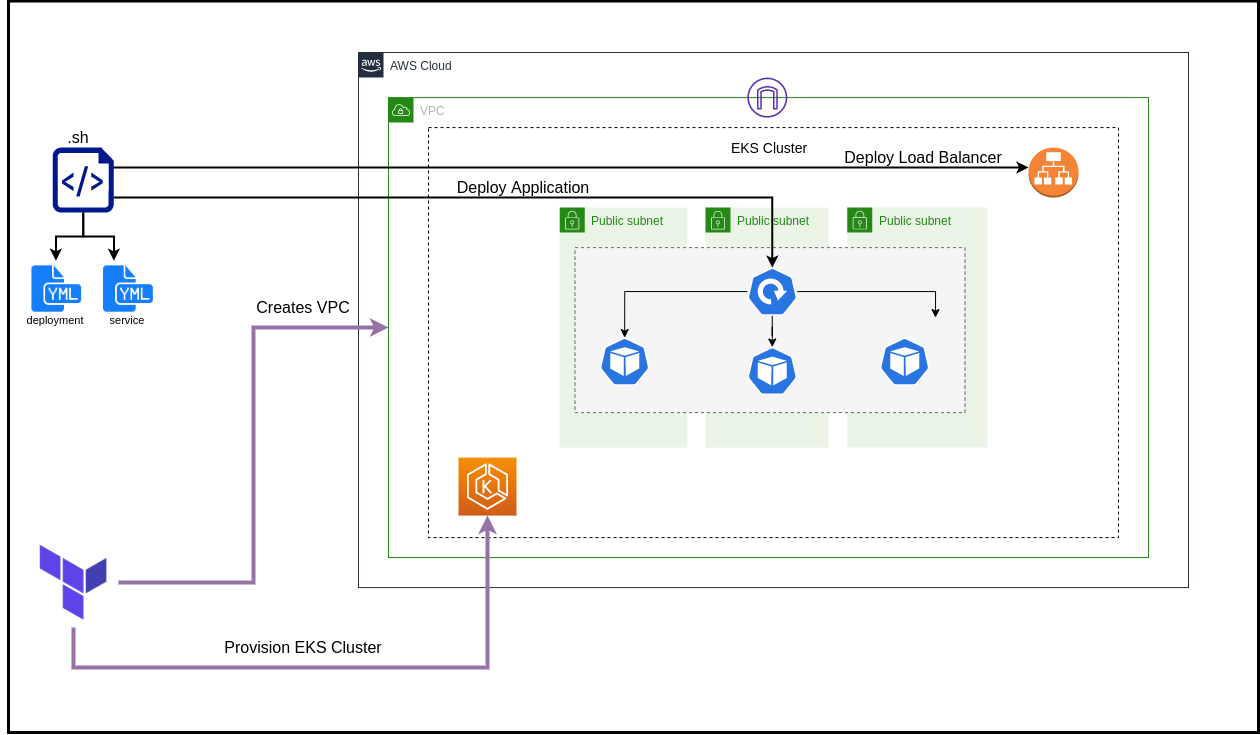

The diagram above was exported from draw.io. Its source (the exported page's mxGraphModel, read from the mxfile embedded in the PNG):
<mxGraphModel dx="2500" dy="840" grid="1" gridSize="10" guides="1" tooltips="1" connect="1" arrows="1" fold="1" page="1" pageScale="1" pageWidth="827" pageHeight="1169" math="0" shadow="0">
  <root>
    <mxCell id="0" />
    <mxCell id="1" parent="0" />
    <mxCell id="4gN2Wo8dajgRVCnSCtel-49" value="" style="rounded=0;whiteSpace=wrap;html=1;strokeWidth=3;fontSize=11;" vertex="1" parent="1">
      <mxGeometry x="-560" y="88.53" width="1250" height="731.47" as="geometry" />
    </mxCell>
    <mxCell id="4gN2Wo8dajgRVCnSCtel-21" value="AWS Cloud" style="points=[[0,0],[0.25,0],[0.5,0],[0.75,0],[1,0],[1,0.25],[1,0.5],[1,0.75],[1,1],[0.75,1],[0.5,1],[0.25,1],[0,1],[0,0.75],[0,0.5],[0,0.25]];outlineConnect=0;gradientColor=none;html=1;whiteSpace=wrap;fontSize=12;fontStyle=0;shape=mxgraph.aws4.group;grIcon=mxgraph.aws4.group_aws_cloud_alt;strokeColor=#232F3E;fillColor=none;verticalAlign=top;align=left;spacingLeft=30;fontColor=#232F3E;dashed=0;" vertex="1" parent="1">
      <mxGeometry x="-210" y="140" width="830" height="535.09" as="geometry" />
    </mxCell>
    <mxCell id="4gN2Wo8dajgRVCnSCtel-20" value="VPC" style="points=[[0,0],[0.25,0],[0.5,0],[0.75,0],[1,0],[1,0.25],[1,0.5],[1,0.75],[1,1],[0.75,1],[0.5,1],[0.25,1],[0,1],[0,0.75],[0,0.5],[0,0.25]];outlineConnect=0;gradientColor=none;html=1;whiteSpace=wrap;fontSize=12;fontStyle=0;shape=mxgraph.aws4.group;grIcon=mxgraph.aws4.group_vpc;strokeColor=#248814;fillColor=none;verticalAlign=top;align=left;spacingLeft=30;fontColor=#AAB7B8;dashed=0;" vertex="1" parent="1">
      <mxGeometry x="-180" y="185.09" width="760" height="460" as="geometry" />
    </mxCell>
    <mxCell id="4gN2Wo8dajgRVCnSCtel-3" value="" style="rounded=0;whiteSpace=wrap;html=1;dashed=1;" vertex="1" parent="1">
      <mxGeometry x="-140" y="215.09" width="690" height="410" as="geometry" />
    </mxCell>
    <mxCell id="4gN2Wo8dajgRVCnSCtel-19" value="Public subnet" style="points=[[0,0],[0.25,0],[0.5,0],[0.75,0],[1,0],[1,0.25],[1,0.5],[1,0.75],[1,1],[0.75,1],[0.5,1],[0.25,1],[0,1],[0,0.75],[0,0.5],[0,0.25]];outlineConnect=0;gradientColor=none;html=1;whiteSpace=wrap;fontSize=12;fontStyle=0;shape=mxgraph.aws4.group;grIcon=mxgraph.aws4.group_security_group;grStroke=0;strokeColor=#248814;fillColor=#E9F3E6;verticalAlign=top;align=left;spacingLeft=30;fontColor=#248814;dashed=0;" vertex="1" parent="1">
      <mxGeometry x="278.83000000000004" y="295.06" width="140" height="240" as="geometry" />
    </mxCell>
    <mxCell id="4gN2Wo8dajgRVCnSCtel-18" value="Public subnet" style="points=[[0,0],[0.25,0],[0.5,0],[0.75,0],[1,0],[1,0.25],[1,0.5],[1,0.75],[1,1],[0.75,1],[0.5,1],[0.25,1],[0,1],[0,0.75],[0,0.5],[0,0.25]];outlineConnect=0;gradientColor=none;html=1;whiteSpace=wrap;fontSize=12;fontStyle=0;shape=mxgraph.aws4.group;grIcon=mxgraph.aws4.group_security_group;grStroke=0;strokeColor=#248814;fillColor=#E9F3E6;verticalAlign=top;align=left;spacingLeft=30;fontColor=#248814;dashed=0;" vertex="1" parent="1">
      <mxGeometry x="136.92000000000002" y="295.11999999999995" width="123.08" height="240" as="geometry" />
    </mxCell>
    <mxCell id="4gN2Wo8dajgRVCnSCtel-17" value="Public subnet" style="points=[[0,0],[0.25,0],[0.5,0],[0.75,0],[1,0],[1,0.25],[1,0.5],[1,0.75],[1,1],[0.75,1],[0.5,1],[0.25,1],[0,1],[0,0.75],[0,0.5],[0,0.25]];outlineConnect=0;gradientColor=none;html=1;whiteSpace=wrap;fontSize=12;fontStyle=0;shape=mxgraph.aws4.group;grIcon=mxgraph.aws4.group_security_group;grStroke=0;strokeColor=#248814;fillColor=#E9F3E6;verticalAlign=top;align=left;spacingLeft=30;fontColor=#248814;dashed=0;" vertex="1" parent="1">
      <mxGeometry x="-8.829999999999984" y="295.12" width="127.66" height="240" as="geometry" />
    </mxCell>
    <mxCell id="4gN2Wo8dajgRVCnSCtel-10" value="" style="rounded=0;whiteSpace=wrap;html=1;dashed=1;fillColor=#f5f5f5;strokeColor=#666666;fontColor=#333333;" vertex="1" parent="1">
      <mxGeometry x="6.480000000000018" y="335.12" width="390" height="165" as="geometry" />
    </mxCell>
    <mxCell id="4gN2Wo8dajgRVCnSCtel-4" value="" style="points=[[0,0,0],[0.25,0,0],[0.5,0,0],[0.75,0,0],[1,0,0],[0,1,0],[0.25,1,0],[0.5,1,0],[0.75,1,0],[1,1,0],[0,0.25,0],[0,0.5,0],[0,0.75,0],[1,0.25,0],[1,0.5,0],[1,0.75,0]];outlineConnect=0;fontColor=#232F3E;gradientColor=#F78E04;gradientDirection=north;fillColor=#D05C17;strokeColor=#ffffff;dashed=0;verticalLabelPosition=bottom;verticalAlign=top;align=center;html=1;fontSize=12;fontStyle=0;aspect=fixed;shape=mxgraph.aws4.resourceIcon;resIcon=mxgraph.aws4.eks;" vertex="1" parent="1">
      <mxGeometry x="-109.99999999999997" y="545.09" width="58" height="58" as="geometry" />
    </mxCell>
    <mxCell id="4gN2Wo8dajgRVCnSCtel-14" style="edgeStyle=orthogonalEdgeStyle;rounded=0;orthogonalLoop=1;jettySize=auto;html=1;entryX=0.5;entryY=0;entryDx=0;entryDy=0;entryPerimeter=0;" edge="1" parent="1" source="4gN2Wo8dajgRVCnSCtel-5" target="4gN2Wo8dajgRVCnSCtel-6">
      <mxGeometry relative="1" as="geometry" />
    </mxCell>
    <mxCell id="4gN2Wo8dajgRVCnSCtel-15" value="" style="edgeStyle=orthogonalEdgeStyle;rounded=0;orthogonalLoop=1;jettySize=auto;html=1;" edge="1" parent="1" source="4gN2Wo8dajgRVCnSCtel-5" target="4gN2Wo8dajgRVCnSCtel-7">
      <mxGeometry relative="1" as="geometry" />
    </mxCell>
    <mxCell id="4gN2Wo8dajgRVCnSCtel-16" style="edgeStyle=orthogonalEdgeStyle;rounded=0;orthogonalLoop=1;jettySize=auto;html=1;" edge="1" parent="1" source="4gN2Wo8dajgRVCnSCtel-5">
      <mxGeometry relative="1" as="geometry">
        <mxPoint x="367" y="405.09" as="targetPoint" />
      </mxGeometry>
    </mxCell>
    <mxCell id="4gN2Wo8dajgRVCnSCtel-5" value="" style="html=1;dashed=0;whitespace=wrap;fillColor=#2875E2;strokeColor=#ffffff;points=[[0.005,0.63,0],[0.1,0.2,0],[0.9,0.2,0],[0.5,0,0],[0.995,0.63,0],[0.72,0.99,0],[0.5,1,0],[0.28,0.99,0]];shape=mxgraph.kubernetes.icon;prIcon=deploy" vertex="1" parent="1">
      <mxGeometry x="178.8300000000001" y="355.12" width="50" height="48" as="geometry" />
    </mxCell>
    <mxCell id="4gN2Wo8dajgRVCnSCtel-6" value="" style="html=1;dashed=0;whitespace=wrap;fillColor=#2875E2;strokeColor=#ffffff;points=[[0.005,0.63,0],[0.1,0.2,0],[0.9,0.2,0],[0.5,0,0],[0.995,0.63,0],[0.72,0.99,0],[0.5,1,0],[0.28,0.99,0]];shape=mxgraph.kubernetes.icon;prIcon=pod" vertex="1" parent="1">
      <mxGeometry x="31.170000000000016" y="425.12" width="50" height="48" as="geometry" />
    </mxCell>
    <mxCell id="4gN2Wo8dajgRVCnSCtel-7" value="" style="html=1;dashed=0;whitespace=wrap;fillColor=#2875E2;strokeColor=#ffffff;points=[[0.005,0.63,0],[0.1,0.2,0],[0.9,0.2,0],[0.5,0,0],[0.995,0.63,0],[0.72,0.99,0],[0.5,1,0],[0.28,0.99,0]];shape=mxgraph.kubernetes.icon;prIcon=pod" vertex="1" parent="1">
      <mxGeometry x="178.83000000000004" y="434.53000000000003" width="50" height="48" as="geometry" />
    </mxCell>
    <mxCell id="4gN2Wo8dajgRVCnSCtel-8" value="" style="html=1;dashed=0;whitespace=wrap;fillColor=#2875E2;strokeColor=#ffffff;points=[[0.005,0.63,0],[0.1,0.2,0],[0.9,0.2,0],[0.5,0,0],[0.995,0.63,0],[0.72,0.99,0],[0.5,1,0],[0.28,0.99,0]];shape=mxgraph.kubernetes.icon;prIcon=pod" vertex="1" parent="1">
      <mxGeometry x="311.17" y="425.12" width="50" height="48" as="geometry" />
    </mxCell>
    <mxCell id="4gN2Wo8dajgRVCnSCtel-22" value="EKS Cluster" style="text;html=1;strokeColor=none;fillColor=none;align=center;verticalAlign=middle;whiteSpace=wrap;rounded=0;dashed=1;fontSize=14;" vertex="1" parent="1">
      <mxGeometry x="156.48000000000002" y="225.09" width="90" height="20" as="geometry" />
    </mxCell>
    <mxCell id="4gN2Wo8dajgRVCnSCtel-28" style="edgeStyle=orthogonalEdgeStyle;rounded=0;orthogonalLoop=1;jettySize=auto;html=1;fillColor=#e1d5e7;strokeColor=#9673a6;strokeWidth=4;" edge="1" parent="1" source="4gN2Wo8dajgRVCnSCtel-27" target="4gN2Wo8dajgRVCnSCtel-20">
      <mxGeometry relative="1" as="geometry" />
    </mxCell>
    <mxCell id="4gN2Wo8dajgRVCnSCtel-29" style="edgeStyle=orthogonalEdgeStyle;rounded=0;orthogonalLoop=1;jettySize=auto;html=1;entryX=0.5;entryY=1;entryDx=0;entryDy=0;entryPerimeter=0;strokeWidth=4;fillColor=#e1d5e7;strokeColor=#9673a6;" edge="1" parent="1" source="4gN2Wo8dajgRVCnSCtel-27" target="4gN2Wo8dajgRVCnSCtel-4">
      <mxGeometry relative="1" as="geometry">
        <Array as="points">
          <mxPoint x="-495" y="755.09" />
          <mxPoint x="-81" y="755.09" />
        </Array>
      </mxGeometry>
    </mxCell>
    <mxCell id="4gN2Wo8dajgRVCnSCtel-27" value="" style="shape=image;verticalLabelPosition=bottom;labelBackgroundColor=#ffffff;verticalAlign=top;aspect=fixed;imageAspect=0;image=data:image/jpeg,(base64 omitted: 13124 chars);" vertex="1" parent="1">
      <mxGeometry x="-540" y="625.09" width="90" height="90" as="geometry" />
    </mxCell>
    <mxCell id="4gN2Wo8dajgRVCnSCtel-30" value="Provision EKS Cluster" style="text;html=1;strokeColor=none;fillColor=none;align=center;verticalAlign=middle;whiteSpace=wrap;rounded=0;dashed=1;strokeWidth=3;fontSize=16;" vertex="1" parent="1">
      <mxGeometry x="-350" y="725.09" width="170" height="20" as="geometry" />
    </mxCell>
    <mxCell id="4gN2Wo8dajgRVCnSCtel-32" value="Creates VPC" style="text;html=1;strokeColor=none;fillColor=none;align=center;verticalAlign=middle;whiteSpace=wrap;rounded=0;dashed=1;strokeWidth=3;fontSize=16;" vertex="1" parent="1">
      <mxGeometry x="-315" y="385.09" width="100" height="20" as="geometry" />
    </mxCell>
    <mxCell id="4gN2Wo8dajgRVCnSCtel-44" style="edgeStyle=orthogonalEdgeStyle;rounded=0;orthogonalLoop=1;jettySize=auto;html=1;strokeWidth=2;fontSize=11;entryX=0.5;entryY=0;entryDx=0;entryDy=0;entryPerimeter=0;" edge="1" parent="1" source="4gN2Wo8dajgRVCnSCtel-36" target="4gN2Wo8dajgRVCnSCtel-5">
      <mxGeometry relative="1" as="geometry">
        <mxPoint x="204" y="350" as="targetPoint" />
        <Array as="points">
          <mxPoint x="204" y="285" />
        </Array>
      </mxGeometry>
    </mxCell>
    <mxCell id="4gN2Wo8dajgRVCnSCtel-45" style="edgeStyle=orthogonalEdgeStyle;rounded=0;orthogonalLoop=1;jettySize=auto;html=1;strokeWidth=2;fontSize=11;exitX=0.954;exitY=0.257;exitDx=0;exitDy=0;exitPerimeter=0;" edge="1" parent="1" source="4gN2Wo8dajgRVCnSCtel-36" target="4gN2Wo8dajgRVCnSCtel-41">
      <mxGeometry relative="1" as="geometry">
        <Array as="points">
          <mxPoint x="480" y="255.09" />
          <mxPoint x="480" y="255.09" />
        </Array>
      </mxGeometry>
    </mxCell>
    <mxCell id="4gN2Wo8dajgRVCnSCtel-55" style="edgeStyle=orthogonalEdgeStyle;rounded=0;orthogonalLoop=1;jettySize=auto;html=1;strokeWidth=2;fontSize=11;" edge="1" parent="1" source="4gN2Wo8dajgRVCnSCtel-36" target="4gN2Wo8dajgRVCnSCtel-52">
      <mxGeometry relative="1" as="geometry" />
    </mxCell>
    <mxCell id="4gN2Wo8dajgRVCnSCtel-56" style="edgeStyle=orthogonalEdgeStyle;rounded=0;orthogonalLoop=1;jettySize=auto;html=1;entryX=0.25;entryY=0;entryDx=0;entryDy=0;strokeWidth=2;fontSize=11;" edge="1" parent="1" source="4gN2Wo8dajgRVCnSCtel-36" target="4gN2Wo8dajgRVCnSCtel-51">
      <mxGeometry relative="1" as="geometry" />
    </mxCell>
    <mxCell id="4gN2Wo8dajgRVCnSCtel-36" value="" style="aspect=fixed;pointerEvents=1;shadow=0;dashed=0;html=1;strokeColor=none;labelPosition=center;verticalLabelPosition=bottom;verticalAlign=top;align=center;fillColor=#00188D;shape=mxgraph.azure.script_file;fontSize=14;" vertex="1" parent="1">
      <mxGeometry x="-515.8" y="235.09" width="61.02" height="64.91" as="geometry" />
    </mxCell>
    <mxCell id="4gN2Wo8dajgRVCnSCtel-39" value=".sh" style="text;html=1;strokeColor=none;fillColor=none;align=center;verticalAlign=middle;whiteSpace=wrap;rounded=0;dashed=1;strokeWidth=3;fontSize=16;" vertex="1" parent="1">
      <mxGeometry x="-567" y="215.08999999999997" width="153.52" height="20" as="geometry" />
    </mxCell>
    <mxCell id="4gN2Wo8dajgRVCnSCtel-40" value="" style="outlineConnect=0;fontColor=#232F3E;gradientColor=none;fillColor=#5A30B5;strokeColor=none;dashed=0;verticalLabelPosition=bottom;verticalAlign=top;align=center;html=1;fontSize=12;fontStyle=0;aspect=fixed;pointerEvents=1;shape=mxgraph.aws4.internet_gateway;" vertex="1" parent="1">
      <mxGeometry x="178.82999999999998" y="165.09" width="40" height="40" as="geometry" />
    </mxCell>
    <mxCell id="4gN2Wo8dajgRVCnSCtel-41" value="" style="outlineConnect=0;dashed=0;verticalLabelPosition=bottom;verticalAlign=top;align=center;html=1;shape=mxgraph.aws3.application_load_balancer;fillColor=#F58536;gradientColor=none;strokeWidth=3;fontSize=11;" vertex="1" parent="1">
      <mxGeometry x="460" y="235.09" width="50" height="50" as="geometry" />
    </mxCell>
    <mxCell id="4gN2Wo8dajgRVCnSCtel-38" value="Deploy Application" style="text;html=1;strokeColor=none;fillColor=none;align=center;verticalAlign=middle;whiteSpace=wrap;rounded=0;dashed=1;strokeWidth=3;fontSize=16;" vertex="1" parent="1">
      <mxGeometry x="-122.35" y="265.09" width="153.52" height="20" as="geometry" />
    </mxCell>
    <mxCell id="4gN2Wo8dajgRVCnSCtel-46" value="Deploy Load Balancer" style="text;html=1;strokeColor=none;fillColor=none;align=center;verticalAlign=middle;whiteSpace=wrap;rounded=0;dashed=1;strokeWidth=3;fontSize=16;" vertex="1" parent="1">
      <mxGeometry x="270" y="235.09" width="170" height="20" as="geometry" />
    </mxCell>
    <mxCell id="4gN2Wo8dajgRVCnSCtel-51" value="" style="shape=image;html=1;verticalAlign=top;verticalLabelPosition=bottom;labelBackgroundColor=#ffffff;imageAspect=0;aspect=fixed;image=https://cdn1.iconfinder.com/data/icons/hawcons/32/699749-icon-103-document-file-yml-128.png;strokeWidth=3;fontSize=11;" vertex="1" parent="1">
      <mxGeometry x="-468.36" y="348.24" width="54.88" height="54.88" as="geometry" />
    </mxCell>
    <mxCell id="4gN2Wo8dajgRVCnSCtel-52" value="" style="shape=image;html=1;verticalAlign=top;verticalLabelPosition=bottom;labelBackgroundColor=#ffffff;imageAspect=0;aspect=fixed;image=https://cdn1.iconfinder.com/data/icons/hawcons/32/699749-icon-103-document-file-yml-128.png;strokeWidth=3;fontSize=11;" vertex="1" parent="1">
      <mxGeometry x="-540" y="348.24" width="54.88" height="54.88" as="geometry" />
    </mxCell>
    <mxCell id="4gN2Wo8dajgRVCnSCtel-53" value="deployment" style="text;html=1;strokeColor=none;fillColor=none;align=center;verticalAlign=middle;whiteSpace=wrap;rounded=0;fontSize=11;" vertex="1" parent="1">
      <mxGeometry x="-532.56" y="397.55" width="40" height="20" as="geometry" />
    </mxCell>
    <mxCell id="4gN2Wo8dajgRVCnSCtel-54" value="service" style="text;html=1;strokeColor=none;fillColor=none;align=center;verticalAlign=middle;whiteSpace=wrap;rounded=0;fontSize=11;" vertex="1" parent="1">
      <mxGeometry x="-460.92" y="397.54999999999995" width="40" height="20" as="geometry" />
    </mxCell>
  </root>
</mxGraphModel>